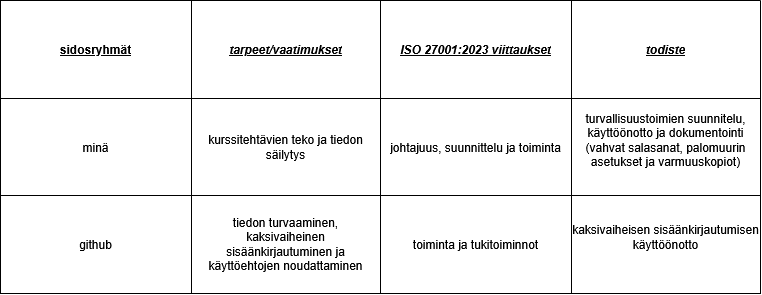

The diagram above was exported from draw.io. Its source (the exported page's mxGraphModel, read from the mxfile embedded in the PNG):
<mxGraphModel dx="1414" dy="779" grid="1" gridSize="10" guides="1" tooltips="1" connect="1" arrows="1" fold="1" page="1" pageScale="1" pageWidth="827" pageHeight="1169" math="0" shadow="0">
  <root>
    <mxCell id="0" />
    <mxCell id="1" parent="0" />
    <mxCell id="WlGs3ff2JywT4QuORd50-44" parent="1" style="shape=table;startSize=0;container=1;collapsible=0;childLayout=tableLayout;fixedHeader=1;" value="" vertex="1">
      <mxGeometry height="293" width="760" x="34" y="280" as="geometry" />
    </mxCell>
    <mxCell id="WlGs3ff2JywT4QuORd50-45" parent="WlGs3ff2JywT4QuORd50-44" style="shape=tableRow;horizontal=0;startSize=0;swimlaneHead=0;swimlaneBody=0;strokeColor=inherit;top=0;left=0;bottom=0;right=0;collapsible=0;dropTarget=0;fillColor=none;points=[[0,0.5],[1,0.5]];portConstraint=eastwest;fixedHeader=1;" value="" vertex="1">
      <mxGeometry height="98" width="760" as="geometry" />
    </mxCell>
    <mxCell id="WlGs3ff2JywT4QuORd50-46" parent="WlGs3ff2JywT4QuORd50-45" style="shape=partialRectangle;html=1;whiteSpace=wrap;connectable=0;strokeColor=inherit;overflow=hidden;fillColor=none;top=0;left=0;bottom=0;right=0;pointerEvents=1;" value="&lt;b&gt;&lt;u&gt;sidosryhmät&lt;/u&gt;&lt;/b&gt;" vertex="1">
      <mxGeometry height="98" width="191" as="geometry">
        <mxRectangle height="98" width="191" as="alternateBounds" />
      </mxGeometry>
    </mxCell>
    <mxCell id="WlGs3ff2JywT4QuORd50-47" parent="WlGs3ff2JywT4QuORd50-45" style="shape=partialRectangle;html=1;whiteSpace=wrap;connectable=0;strokeColor=inherit;overflow=hidden;fillColor=none;top=0;left=0;bottom=0;right=0;pointerEvents=1;" value="&lt;u&gt;&lt;b&gt;&lt;i&gt;tarpeet/vaatimukset&lt;/i&gt;&lt;/b&gt;&lt;/u&gt;" vertex="1">
      <mxGeometry height="98" width="189" x="191" as="geometry">
        <mxRectangle height="98" width="189" as="alternateBounds" />
      </mxGeometry>
    </mxCell>
    <mxCell id="WlGs3ff2JywT4QuORd50-48" parent="WlGs3ff2JywT4QuORd50-45" style="shape=partialRectangle;html=1;whiteSpace=wrap;connectable=0;strokeColor=inherit;overflow=hidden;fillColor=none;top=0;left=0;bottom=0;right=0;pointerEvents=1;" value="&lt;u&gt;&lt;b&gt;&lt;i&gt;ISO 27001:2023 viittaukset&lt;/i&gt;&lt;/b&gt;&lt;/u&gt;" vertex="1">
      <mxGeometry height="98" width="191" x="380" as="geometry">
        <mxRectangle height="98" width="191" as="alternateBounds" />
      </mxGeometry>
    </mxCell>
    <mxCell id="WlGs3ff2JywT4QuORd50-49" parent="WlGs3ff2JywT4QuORd50-45" style="shape=partialRectangle;html=1;whiteSpace=wrap;connectable=0;strokeColor=inherit;overflow=hidden;fillColor=none;top=0;left=0;bottom=0;right=0;pointerEvents=1;" value="&lt;u&gt;&lt;i&gt;&lt;b&gt;todiste&lt;/b&gt;&lt;/i&gt;&lt;/u&gt;" vertex="1">
      <mxGeometry height="98" width="189" x="571" as="geometry">
        <mxRectangle height="98" width="189" as="alternateBounds" />
      </mxGeometry>
    </mxCell>
    <mxCell id="WlGs3ff2JywT4QuORd50-50" parent="WlGs3ff2JywT4QuORd50-44" style="shape=tableRow;horizontal=0;startSize=0;swimlaneHead=0;swimlaneBody=0;strokeColor=inherit;top=0;left=0;bottom=0;right=0;collapsible=0;dropTarget=0;fillColor=none;points=[[0,0.5],[1,0.5]];portConstraint=eastwest;fixedHeader=1;" value="" vertex="1">
      <mxGeometry height="97" width="760" y="98" as="geometry" />
    </mxCell>
    <mxCell id="WlGs3ff2JywT4QuORd50-51" parent="WlGs3ff2JywT4QuORd50-50" style="shape=partialRectangle;html=1;whiteSpace=wrap;connectable=0;strokeColor=inherit;overflow=hidden;fillColor=none;top=0;left=0;bottom=0;right=0;pointerEvents=1;" value="minä" vertex="1">
      <mxGeometry height="97" width="191" as="geometry">
        <mxRectangle height="97" width="191" as="alternateBounds" />
      </mxGeometry>
    </mxCell>
    <mxCell id="WlGs3ff2JywT4QuORd50-52" parent="WlGs3ff2JywT4QuORd50-50" style="shape=partialRectangle;html=1;whiteSpace=wrap;connectable=0;strokeColor=inherit;overflow=hidden;fillColor=none;top=0;left=0;bottom=0;right=0;pointerEvents=1;" value="kurssitehtävien teko ja tiedon säilytys" vertex="1">
      <mxGeometry height="97" width="189" x="191" as="geometry">
        <mxRectangle height="97" width="189" as="alternateBounds" />
      </mxGeometry>
    </mxCell>
    <mxCell id="WlGs3ff2JywT4QuORd50-53" parent="WlGs3ff2JywT4QuORd50-50" style="shape=partialRectangle;html=1;whiteSpace=wrap;connectable=0;strokeColor=inherit;overflow=hidden;fillColor=none;top=0;left=0;bottom=0;right=0;pointerEvents=1;" value="johtajuus, suunnittelu ja toiminta" vertex="1">
      <mxGeometry height="97" width="191" x="380" as="geometry">
        <mxRectangle height="97" width="191" as="alternateBounds" />
      </mxGeometry>
    </mxCell>
    <mxCell id="WlGs3ff2JywT4QuORd50-54" parent="WlGs3ff2JywT4QuORd50-50" style="shape=partialRectangle;html=1;whiteSpace=wrap;connectable=0;strokeColor=inherit;overflow=hidden;fillColor=none;top=0;left=0;bottom=0;right=0;pointerEvents=1;" value="turvallisuustoimien suunnitelu, käyttöönotto ja dokumentointi (vahvat salasanat, palomuurin asetukset ja varmuuskopiot)&lt;div&gt;&lt;br/&gt;&lt;/div&gt;" vertex="1">
      <mxGeometry height="97" width="189" x="571" as="geometry">
        <mxRectangle height="97" width="189" as="alternateBounds" />
      </mxGeometry>
    </mxCell>
    <mxCell id="WlGs3ff2JywT4QuORd50-55" parent="WlGs3ff2JywT4QuORd50-44" style="shape=tableRow;horizontal=0;startSize=0;swimlaneHead=0;swimlaneBody=0;strokeColor=inherit;top=0;left=0;bottom=0;right=0;collapsible=0;dropTarget=0;fillColor=none;points=[[0,0.5],[1,0.5]];portConstraint=eastwest;fixedHeader=1;" value="" vertex="1">
      <mxGeometry height="98" width="760" y="195" as="geometry" />
    </mxCell>
    <mxCell id="WlGs3ff2JywT4QuORd50-56" parent="WlGs3ff2JywT4QuORd50-55" style="shape=partialRectangle;html=1;whiteSpace=wrap;connectable=0;strokeColor=inherit;overflow=hidden;fillColor=none;top=0;left=0;bottom=0;right=0;pointerEvents=1;" value="github" vertex="1">
      <mxGeometry height="98" width="191" as="geometry">
        <mxRectangle height="98" width="191" as="alternateBounds" />
      </mxGeometry>
    </mxCell>
    <mxCell id="WlGs3ff2JywT4QuORd50-57" parent="WlGs3ff2JywT4QuORd50-55" style="shape=partialRectangle;html=1;whiteSpace=wrap;connectable=0;strokeColor=inherit;overflow=hidden;fillColor=none;top=0;left=0;bottom=0;right=0;pointerEvents=1;" value="tiedon turvaaminen, kaksivaiheinen sisäänkirjautuminen ja käyttöehtojen noudattaminen" vertex="1">
      <mxGeometry height="98" width="189" x="191" as="geometry">
        <mxRectangle height="98" width="189" as="alternateBounds" />
      </mxGeometry>
    </mxCell>
    <mxCell id="WlGs3ff2JywT4QuORd50-58" parent="WlGs3ff2JywT4QuORd50-55" style="shape=partialRectangle;html=1;whiteSpace=wrap;connectable=0;strokeColor=inherit;overflow=hidden;fillColor=none;top=0;left=0;bottom=0;right=0;pointerEvents=1;" value="toiminta ja tukitoiminnot" vertex="1">
      <mxGeometry height="98" width="191" x="380" as="geometry">
        <mxRectangle height="98" width="191" as="alternateBounds" />
      </mxGeometry>
    </mxCell>
    <mxCell id="WlGs3ff2JywT4QuORd50-59" parent="WlGs3ff2JywT4QuORd50-55" style="shape=partialRectangle;html=1;whiteSpace=wrap;connectable=0;strokeColor=inherit;overflow=hidden;fillColor=none;top=0;left=0;bottom=0;right=0;pointerEvents=1;" value="kaksivaiheisen sisäänkirjautumisen käyttöönotto&lt;div&gt;&lt;br/&gt;&lt;/div&gt;" vertex="1">
      <mxGeometry height="98" width="189" x="571" as="geometry">
        <mxRectangle height="98" width="189" as="alternateBounds" />
      </mxGeometry>
    </mxCell>
  </root>
</mxGraphModel>